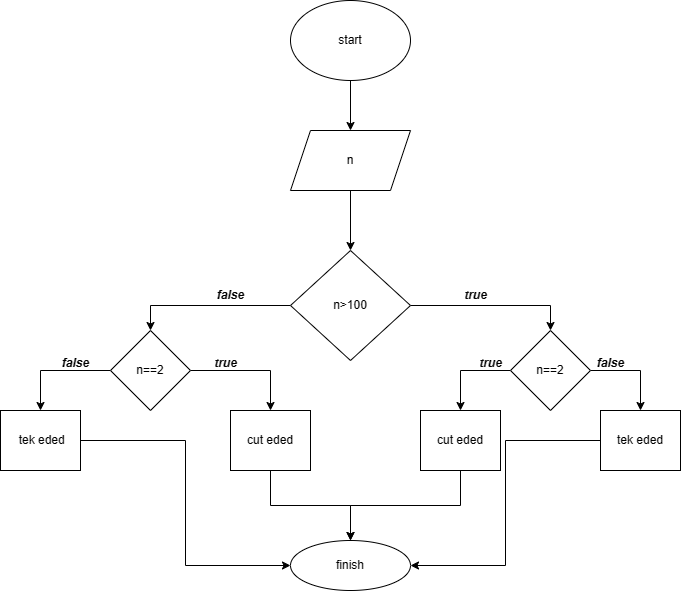

The diagram above was exported from draw.io. Its source (the exported page's mxGraphModel, read from the mxfile embedded in the PNG):
<mxGraphModel dx="996" dy="573" grid="1" gridSize="10" guides="1" tooltips="1" connect="1" arrows="1" fold="1" page="1" pageScale="1" pageWidth="827" pageHeight="1169" math="0" shadow="0">
  <root>
    <mxCell id="0" />
    <mxCell id="1" parent="0" />
    <mxCell id="1fBy1fBUWUeG-VpsIIEO-22" style="edgeStyle=orthogonalEdgeStyle;rounded=0;orthogonalLoop=1;jettySize=auto;html=1;entryX=0.5;entryY=0;entryDx=0;entryDy=0;" edge="1" parent="1" source="1fBy1fBUWUeG-VpsIIEO-3" target="1fBy1fBUWUeG-VpsIIEO-5">
      <mxGeometry relative="1" as="geometry" />
    </mxCell>
    <mxCell id="1fBy1fBUWUeG-VpsIIEO-28" style="edgeStyle=orthogonalEdgeStyle;rounded=0;orthogonalLoop=1;jettySize=auto;html=1;entryX=0.5;entryY=0;entryDx=0;entryDy=0;" edge="1" parent="1" source="1fBy1fBUWUeG-VpsIIEO-3" target="1fBy1fBUWUeG-VpsIIEO-27">
      <mxGeometry relative="1" as="geometry" />
    </mxCell>
    <mxCell id="1fBy1fBUWUeG-VpsIIEO-3" value="n&amp;gt;100" style="rhombus;whiteSpace=wrap;html=1;" vertex="1" parent="1">
      <mxGeometry x="364" y="620" width="120" height="110" as="geometry" />
    </mxCell>
    <mxCell id="1fBy1fBUWUeG-VpsIIEO-11" style="edgeStyle=orthogonalEdgeStyle;rounded=0;orthogonalLoop=1;jettySize=auto;html=1;entryX=0.5;entryY=0;entryDx=0;entryDy=0;" edge="1" parent="1" source="1fBy1fBUWUeG-VpsIIEO-5" target="1fBy1fBUWUeG-VpsIIEO-8">
      <mxGeometry relative="1" as="geometry" />
    </mxCell>
    <mxCell id="1fBy1fBUWUeG-VpsIIEO-17" style="edgeStyle=orthogonalEdgeStyle;rounded=0;orthogonalLoop=1;jettySize=auto;html=1;entryX=0.5;entryY=0;entryDx=0;entryDy=0;" edge="1" parent="1" source="1fBy1fBUWUeG-VpsIIEO-5" target="1fBy1fBUWUeG-VpsIIEO-15">
      <mxGeometry relative="1" as="geometry" />
    </mxCell>
    <mxCell id="1fBy1fBUWUeG-VpsIIEO-5" value="n==2" style="rhombus;whiteSpace=wrap;html=1;" vertex="1" parent="1">
      <mxGeometry x="584" y="700" width="80" height="80" as="geometry" />
    </mxCell>
    <mxCell id="1fBy1fBUWUeG-VpsIIEO-59" style="edgeStyle=orthogonalEdgeStyle;rounded=0;orthogonalLoop=1;jettySize=auto;html=1;entryX=1;entryY=0.5;entryDx=0;entryDy=0;" edge="1" parent="1" source="1fBy1fBUWUeG-VpsIIEO-8" target="1fBy1fBUWUeG-VpsIIEO-47">
      <mxGeometry relative="1" as="geometry" />
    </mxCell>
    <mxCell id="1fBy1fBUWUeG-VpsIIEO-8" value="tek eded" style="rounded=0;whiteSpace=wrap;html=1;" vertex="1" parent="1">
      <mxGeometry x="674" y="780" width="80" height="60" as="geometry" />
    </mxCell>
    <mxCell id="1fBy1fBUWUeG-VpsIIEO-55" style="edgeStyle=orthogonalEdgeStyle;rounded=0;orthogonalLoop=1;jettySize=auto;html=1;exitX=0.5;exitY=1;exitDx=0;exitDy=0;entryX=0.5;entryY=0;entryDx=0;entryDy=0;" edge="1" parent="1" source="1fBy1fBUWUeG-VpsIIEO-15" target="1fBy1fBUWUeG-VpsIIEO-47">
      <mxGeometry relative="1" as="geometry" />
    </mxCell>
    <mxCell id="1fBy1fBUWUeG-VpsIIEO-15" value="cut eded" style="rounded=0;whiteSpace=wrap;html=1;" vertex="1" parent="1">
      <mxGeometry x="494" y="780" width="80" height="60" as="geometry" />
    </mxCell>
    <mxCell id="1fBy1fBUWUeG-VpsIIEO-23" value="&lt;b&gt;&lt;i&gt;true&lt;/i&gt;&lt;/b&gt;" style="text;html=1;align=center;verticalAlign=middle;resizable=0;points=[];autosize=1;strokeColor=none;fillColor=none;" vertex="1" parent="1">
      <mxGeometry x="524" y="650" width="50" height="30" as="geometry" />
    </mxCell>
    <mxCell id="1fBy1fBUWUeG-VpsIIEO-24" value="&lt;b&gt;&lt;i&gt;false&lt;/i&gt;&lt;/b&gt;" style="text;html=1;align=center;verticalAlign=middle;resizable=0;points=[];autosize=1;strokeColor=none;fillColor=none;" vertex="1" parent="1">
      <mxGeometry x="659" y="718" width="50" height="30" as="geometry" />
    </mxCell>
    <mxCell id="1fBy1fBUWUeG-VpsIIEO-25" value="&lt;b&gt;&lt;i&gt;true&lt;br&gt;&lt;/i&gt;&lt;/b&gt;" style="text;html=1;align=center;verticalAlign=middle;resizable=0;points=[];autosize=1;strokeColor=none;fillColor=none;" vertex="1" parent="1">
      <mxGeometry x="539" y="718" width="50" height="30" as="geometry" />
    </mxCell>
    <mxCell id="1fBy1fBUWUeG-VpsIIEO-32" style="edgeStyle=orthogonalEdgeStyle;rounded=0;orthogonalLoop=1;jettySize=auto;html=1;entryX=0.5;entryY=0;entryDx=0;entryDy=0;" edge="1" parent="1" source="1fBy1fBUWUeG-VpsIIEO-27" target="1fBy1fBUWUeG-VpsIIEO-30">
      <mxGeometry relative="1" as="geometry" />
    </mxCell>
    <mxCell id="1fBy1fBUWUeG-VpsIIEO-36" style="edgeStyle=orthogonalEdgeStyle;rounded=0;orthogonalLoop=1;jettySize=auto;html=1;entryX=0.5;entryY=0;entryDx=0;entryDy=0;" edge="1" parent="1" source="1fBy1fBUWUeG-VpsIIEO-27" target="1fBy1fBUWUeG-VpsIIEO-34">
      <mxGeometry relative="1" as="geometry" />
    </mxCell>
    <mxCell id="1fBy1fBUWUeG-VpsIIEO-27" value="n==2" style="rhombus;whiteSpace=wrap;html=1;" vertex="1" parent="1">
      <mxGeometry x="184" y="700" width="80" height="80" as="geometry" />
    </mxCell>
    <mxCell id="1fBy1fBUWUeG-VpsIIEO-29" value="&lt;b&gt;&lt;i&gt;false&lt;/i&gt;&lt;/b&gt;" style="text;html=1;align=center;verticalAlign=middle;resizable=0;points=[];autosize=1;strokeColor=none;fillColor=none;" vertex="1" parent="1">
      <mxGeometry x="279" y="650" width="50" height="30" as="geometry" />
    </mxCell>
    <mxCell id="1fBy1fBUWUeG-VpsIIEO-54" style="edgeStyle=orthogonalEdgeStyle;rounded=0;orthogonalLoop=1;jettySize=auto;html=1;" edge="1" parent="1" source="1fBy1fBUWUeG-VpsIIEO-30" target="1fBy1fBUWUeG-VpsIIEO-47">
      <mxGeometry relative="1" as="geometry" />
    </mxCell>
    <mxCell id="1fBy1fBUWUeG-VpsIIEO-30" value="cut eded" style="rounded=0;whiteSpace=wrap;html=1;" vertex="1" parent="1">
      <mxGeometry x="304" y="780" width="80" height="60" as="geometry" />
    </mxCell>
    <mxCell id="1fBy1fBUWUeG-VpsIIEO-33" value="&lt;b&gt;&lt;i&gt;true&lt;/i&gt;&lt;/b&gt;" style="text;html=1;align=center;verticalAlign=middle;resizable=0;points=[];autosize=1;strokeColor=none;fillColor=none;" vertex="1" parent="1">
      <mxGeometry x="274" y="718" width="50" height="30" as="geometry" />
    </mxCell>
    <mxCell id="1fBy1fBUWUeG-VpsIIEO-58" style="edgeStyle=orthogonalEdgeStyle;rounded=0;orthogonalLoop=1;jettySize=auto;html=1;entryX=0;entryY=0.5;entryDx=0;entryDy=0;" edge="1" parent="1" source="1fBy1fBUWUeG-VpsIIEO-34" target="1fBy1fBUWUeG-VpsIIEO-47">
      <mxGeometry relative="1" as="geometry" />
    </mxCell>
    <mxCell id="1fBy1fBUWUeG-VpsIIEO-34" value="&amp;nbsp;tek eded" style="rounded=0;whiteSpace=wrap;html=1;" vertex="1" parent="1">
      <mxGeometry x="74" y="780" width="80" height="60" as="geometry" />
    </mxCell>
    <mxCell id="1fBy1fBUWUeG-VpsIIEO-37" value="&lt;b&gt;&lt;i&gt;false&lt;/i&gt;&lt;/b&gt;" style="text;html=1;align=center;verticalAlign=middle;resizable=0;points=[];autosize=1;strokeColor=none;fillColor=none;" vertex="1" parent="1">
      <mxGeometry x="124" y="718" width="50" height="30" as="geometry" />
    </mxCell>
    <mxCell id="1fBy1fBUWUeG-VpsIIEO-45" style="edgeStyle=orthogonalEdgeStyle;rounded=0;orthogonalLoop=1;jettySize=auto;html=1;entryX=0.5;entryY=0;entryDx=0;entryDy=0;" edge="1" parent="1" source="1fBy1fBUWUeG-VpsIIEO-43" target="1fBy1fBUWUeG-VpsIIEO-44">
      <mxGeometry relative="1" as="geometry" />
    </mxCell>
    <mxCell id="1fBy1fBUWUeG-VpsIIEO-43" value="start" style="ellipse;whiteSpace=wrap;html=1;" vertex="1" parent="1">
      <mxGeometry x="364" y="370" width="120" height="80" as="geometry" />
    </mxCell>
    <mxCell id="1fBy1fBUWUeG-VpsIIEO-46" style="edgeStyle=orthogonalEdgeStyle;rounded=0;orthogonalLoop=1;jettySize=auto;html=1;entryX=0.5;entryY=0;entryDx=0;entryDy=0;" edge="1" parent="1" source="1fBy1fBUWUeG-VpsIIEO-44" target="1fBy1fBUWUeG-VpsIIEO-3">
      <mxGeometry relative="1" as="geometry" />
    </mxCell>
    <mxCell id="1fBy1fBUWUeG-VpsIIEO-44" value="n" style="shape=parallelogram;perimeter=parallelogramPerimeter;whiteSpace=wrap;html=1;fixedSize=1;" vertex="1" parent="1">
      <mxGeometry x="364" y="500" width="120" height="60" as="geometry" />
    </mxCell>
    <mxCell id="1fBy1fBUWUeG-VpsIIEO-47" value="finish" style="ellipse;whiteSpace=wrap;html=1;" vertex="1" parent="1">
      <mxGeometry x="364" y="910" width="120" height="50" as="geometry" />
    </mxCell>
  </root>
</mxGraphModel>